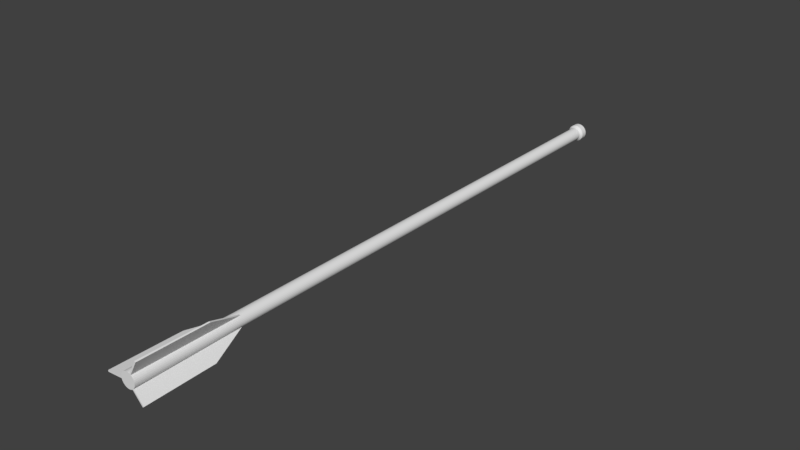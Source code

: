 # Source: arrow.blend  (saved by Blender 2.80.59; exported with 4.5.12 LTS)
import bpy
from mathutils import Matrix  # noqa: F401  (used for matrix-valued properties, if any)

bpy.ops.wm.read_factory_settings(use_empty=True)
scene = bpy.context.scene
scene.name = 'Scene'

# ---- collections
col_collection_1 = bpy.data.collections.new('Collection 1'); scene.collection.children.link(col_collection_1)

# ---- world
world_world = bpy.data.worlds.new('World'); scene.world = world_world
world_world.color = (0.05088, 0.05088, 0.05088)
world_world.use_sun_shadow = False
world_world.sun_shadow_jitter_overblur = 0.0
world_world.cycles.sampling_method = 'MANUAL'

# ---- meshes
me_cylinder = bpy.data.meshes.new('Cylinder')
me_cylinder.from_pydata([(1.835e-09, 0.8578, -1.001), (1.835e-09, 0.8578, 0.6704), (0.1673, 0.8413, -1.001), (0.1673, 0.8413, 0.6704), (0.3282, 0.7925, -1.001), (0.3282, 0.7925, 0.6704), (0.4765, 0.7132, -1.001), (0.4765, 0.7132, 0.6704), (0.6065, 0.6065, -1.001), (0.6065, 0.6065, 0.6704), (0.7132, 0.4765, -1.001), (0.7132, 0.4765, 0.6704), (0.7925, 0.3282, -1.001), (0.7925, 0.3282, 0.6704), (0.8413, 0.1673, -1.001), (0.8413, 0.1673, 0.6704), (0.8578, 5.258e-07, -1.001), (0.8578, 6.562e-07, 0.6704), (0.8413, -0.1673, -1.001), (0.8413, -0.1673, 0.6704), (0.7925, -0.3282, -1.001), (0.7925, -0.3282, 0.6704), (0.7132, -0.4765, -1.001), (0.7132, -0.4765, 0.6704), (0.6065, -0.6065, -1.001), (0.6065, -0.6065, 0.6704), (0.4765, -0.7132, -1.001), (0.4765, -0.7132, 0.6704), (0.3282, -0.7925, -1.001), (0.3282, -0.7925, 0.6704), (0.1673, -0.8413, -1.001), (0.1673, -0.8413, 0.6704), (-2.777e-07, -0.8578, -1.001), (-2.777e-07, -0.8578, 0.6704), (-0.1673, -0.8413, -1.001), (-0.1673, -0.8413, 0.6704), (-0.3282, -0.7925, -1.001), (-0.3282, -0.7925, 0.6704), (-0.4765, -0.7132, -1.001), (-0.4765, -0.7132, 0.6704), (-0.6065, -0.6065, -1.001), (-0.6065, -0.6065, 0.6704), (-0.7132, -0.4765, -1.001), (-0.7132, -0.4765, 0.6704), (-0.7925, -0.3282, -1.001), (-0.7925, -0.3282, 0.6704), (-0.8413, -0.1673, -1.001), (-0.8413, -0.1673, 0.6704), (-0.8578, 1.289e-06, -1.001), (-0.8578, 1.42e-06, 0.6704), (-0.8413, 0.1673, -1.001), (-0.8413, 0.1673, 0.6704), (-0.7925, 0.3282, -1.001), (-0.7925, 0.3282, 0.6704), (-0.7132, 0.4765, -1.001), (-0.7132, 0.4765, 0.6704), (-0.6065, 0.6065, -1.001), (-0.6065, 0.6065, 0.6704), (-0.4765, 0.7132, -1.001), (-0.4765, 0.7132, 0.6704), (-0.3282, 0.7925, -1.001), (-0.3282, 0.7925, 0.6704), (-0.1673, 0.8413, -1.001), (-0.1673, 0.8413, 0.6704), (7.602e-07, 1.135, -1.009), (0.2214, 1.113, -1.009), (0.4343, 1.048, -1.009), (0.6304, 0.9435, -1.009), (0.8024, 0.8024, -1.009), (0.9435, 0.6304, -1.009), (1.048, 0.4343, -1.009), (1.113, 0.2214, -1.009), (1.135, 3.926e-08, -1.009), (1.113, -0.2214, -1.009), (1.048, -0.4343, -1.009), (0.9435, -0.6304, -1.009), (0.8024, -0.8024, -1.009), (0.6304, -0.9435, -1.009), (0.4343, -1.048, -1.009), (0.2214, -1.113, -1.009), (3.905e-07, -1.135, -1.009), (-0.2214, -1.113, -1.009), (-0.4343, -1.048, -1.009), (-0.6304, -0.9435, -1.009), (-0.8024, -0.8024, -1.009), (-0.9435, -0.6304, -1.009), (-1.048, -0.4343, -1.009), (-1.113, -0.2214, -1.009), (-1.135, 1.049e-06, -1.009), (-1.113, 0.2214, -1.009), (-1.048, 0.4343, -1.009), (-0.9435, 0.6304, -1.009), (-0.8024, 0.8024, -1.009), (-0.6304, 0.9435, -1.009), (-0.4343, 1.048, -1.009), (-0.2214, 1.113, -1.009), (2.415e-06, 1.135, -1.031), (0.2214, 1.113, -1.031), (0.4343, 1.048, -1.031), (0.6304, 0.9435, -1.031), (0.8024, 0.8024, -1.031), (0.9435, 0.6304, -1.031), (1.048, 0.4343, -1.031), (1.113, 0.2214, -1.031), (1.135, 3.926e-08, -1.031), (1.113, -0.2214, -1.031), (1.048, -0.4343, -1.031), (0.9435, -0.6304, -1.031), (0.8024, -0.8024, -1.031), (0.6304, -0.9435, -1.031), (0.4343, -1.048, -1.031), (0.2214, -1.113, -1.031), (2.045e-06, -1.135, -1.031), (-0.2214, -1.113, -1.031), (-0.4343, -1.048, -1.031), (-0.6304, -0.9435, -1.031), (-0.8024, -0.8024, -1.031), (-0.9435, -0.6304, -1.031), (-1.048, -0.4343, -1.031), (-1.113, -0.2214, -1.031), (-1.135, 1.049e-06, -1.031), (-1.113, 0.2214, -1.031), (-1.048, 0.4343, -1.031), (-0.9435, 0.6304, -1.031), (-0.8024, 0.8024, -1.031), (-0.6304, 0.9435, -1.031), (-0.4343, 1.048, -1.031), (-0.2214, 1.113, -1.031), (7.154e-06, 0.1339, -1.065), (0.02612, 0.1313, -1.065), (0.05123, 0.1237, -1.065), (0.07437, 0.1113, -1.065), (0.09465, 0.09465, -1.065), (0.1113, 0.07436, -1.065), (0.1237, 0.05122, -1.065), (0.1313, 0.02611, -1.065), (0.1339, 2.802e-07, -1.065), (0.1313, -0.02611, -1.065), (0.1237, -0.05122, -1.065), (0.1113, -0.07436, -1.065), (0.09465, -0.09465, -1.065), (0.07437, -0.1113, -1.065), (0.05123, -0.1237, -1.065), (0.02612, -0.1313, -1.065), (7.111e-06, -0.1339, -1.065), (-0.02611, -0.1313, -1.065), (-0.05122, -0.1237, -1.065), (-0.07436, -0.1113, -1.065), (-0.09464, -0.09465, -1.065), (-0.1113, -0.07436, -1.065), (-0.1237, -0.05122, -1.065), (-0.1313, -0.02611, -1.065), (-0.1338, 3.993e-07, -1.065), (-0.1313, 0.02611, -1.065), (-0.1237, 0.05122, -1.065), (-0.1113, 0.07436, -1.065), (-0.09464, 0.09465, -1.065), (-0.07436, 0.1113, -1.065), (-0.05122, 0.1237, -1.065), (-0.02611, 0.1313, -1.065), (0.1951, 0.9808, 1.029), (-1.318e-06, 1.0, 1.029), (0.3827, 0.9239, 1.029), (0.5556, 0.8315, 1.029), (0.7071, 0.7071, 1.029), (0.8315, 0.5556, 1.029), (0.9239, 0.3827, 1.029), (0.9808, 0.1951, 1.029), (1.0, 2.049e-07, 1.029), (0.9808, -0.1951, 1.029), (0.9239, -0.3827, 1.029), (0.8315, -0.5556, 1.029), (0.7071, -0.7071, 1.029), (0.5556, -0.8315, 1.029), (0.3827, -0.9239, 1.029), (0.1951, -0.9808, 1.029), (-1.644e-06, -1.0, 1.029), (-0.1951, -0.9808, 1.029), (-0.3827, -0.9239, 1.029), (-0.5556, -0.8315, 1.029), (-0.7071, -0.7071, 1.029), (-0.8315, -0.5556, 1.029), (-0.9239, -0.3827, 1.029), (-0.9808, -0.1951, 1.029), (-1.0, 1.095e-06, 1.029), (-0.9808, 0.1951, 1.029), (-0.9239, 0.3827, 1.029), (-0.8315, 0.5556, 1.029), (-0.7071, 0.7071, 1.029), (-0.5556, 0.8315, 1.029), (-0.3827, 0.9239, 1.029), (-0.1951, 0.9808, 1.029), (2.558, -1.462, 0.7919), (2.637, -1.314, 0.7919), (2.676, -1.541, 1.028), (2.768, -1.369, 1.028), (-0.2081, 2.971, 0.7919), (-0.3755, 2.955, 0.7919), (-0.2081, 3.113, 1.028), (-0.4032, 3.094, 1.028), (-2.217, -1.711, 0.792), (-2.111, -1.841, 0.792), (-2.336, -1.79, 1.028), (-2.211, -1.942, 1.028)], [], [(0, 1, 3, 2), (2, 3, 5, 4), (4, 5, 7, 6), (6, 7, 9, 8), (8, 9, 11, 10), (10, 11, 13, 12), (12, 13, 15, 14), (14, 15, 17, 16), (16, 17, 19, 18), (18, 19, 21, 20), (20, 21, 23, 22), (22, 23, 25, 24), (24, 25, 27, 26), (26, 27, 29, 28), (28, 29, 31, 30), (30, 31, 33, 32), (32, 33, 35, 34), (34, 35, 37, 36), (36, 37, 39, 38), (38, 39, 41, 40), (40, 41, 43, 42), (42, 43, 45, 44), (44, 45, 47, 46), (46, 47, 49, 48), (48, 49, 51, 50), (50, 51, 53, 52), (52, 53, 55, 54), (54, 55, 57, 56), (56, 57, 59, 58), (58, 59, 61, 60), (9, 7, 163, 164), (60, 61, 63, 62), (62, 63, 1, 0), (16, 18, 73, 72), (73, 74, 106, 105), (34, 36, 82, 81), (52, 54, 91, 90), (8, 10, 69, 68), (26, 28, 78, 77), (44, 46, 87, 86), (0, 2, 65, 64), (62, 0, 64, 95), (18, 20, 74, 73), (36, 38, 83, 82), (54, 56, 92, 91), (10, 12, 70, 69), (28, 30, 79, 78), (46, 48, 88, 87), (2, 4, 66, 65), (20, 22, 75, 74), (38, 40, 84, 83), (56, 58, 93, 92), (12, 14, 71, 70), (30, 32, 80, 79), (48, 50, 89, 88), (4, 6, 67, 66), (22, 24, 76, 75), (40, 42, 85, 84), (58, 60, 94, 93), (14, 16, 72, 71), (32, 34, 81, 80), (50, 52, 90, 89), (6, 8, 68, 67), (24, 26, 77, 76), (42, 44, 86, 85), (60, 62, 95, 94), (108, 109, 141, 140), (87, 88, 120, 119), (74, 75, 107, 106), (88, 89, 121, 120), (75, 76, 108, 107), (89, 90, 122, 121), (76, 77, 109, 108), (90, 91, 123, 122), (77, 78, 110, 109), (64, 65, 97, 96), (91, 92, 124, 123), (78, 79, 111, 110), (65, 66, 98, 97), (92, 93, 125, 124), (79, 80, 112, 111), (66, 67, 99, 98), (93, 94, 126, 125), (80, 81, 113, 112), (67, 68, 100, 99), (94, 95, 127, 126), (81, 82, 114, 113), (68, 69, 101, 100), (95, 64, 96, 127), (82, 83, 115, 114), (69, 70, 102, 101), (83, 84, 116, 115), (70, 71, 103, 102), (84, 85, 117, 116), (71, 72, 104, 103), (85, 86, 118, 117), (72, 73, 105, 104), (86, 87, 119, 118), (128, 129, 130, 131, 132, 133, 134, 135, 136, 137, 138, 139, 140, 141, 142, 143, 144, 145, 146, 147, 148, 149, 150, 151, 152, 153, 154, 155, 156, 157, 158, 159), (122, 123, 155, 154), (109, 110, 142, 141), (96, 97, 129, 128), (123, 124, 156, 155), (110, 111, 143, 142), (97, 98, 130, 129), (124, 125, 157, 156), (111, 112, 144, 143), (98, 99, 131, 130), (125, 126, 158, 157), (112, 113, 145, 144), (99, 100, 132, 131), (126, 127, 159, 158), (113, 114, 146, 145), (100, 101, 133, 132), (127, 96, 128, 159), (114, 115, 147, 146), (101, 102, 134, 133), (115, 116, 148, 147), (102, 103, 135, 134), (116, 117, 149, 148), (103, 104, 136, 135), (117, 118, 150, 149), (104, 105, 137, 136), (118, 119, 151, 150), (105, 106, 138, 137), (119, 120, 152, 151), (106, 107, 139, 138), (120, 121, 153, 152), (107, 108, 140, 139), (121, 122, 154, 153), (160, 161, 191, 190, 189, 188, 187, 186, 185, 184, 183, 182, 181, 180, 179, 178, 177, 176, 175, 174, 173, 172, 171, 170, 169, 168, 167, 166, 165, 164, 163, 162), (27, 25, 172, 173), (45, 43, 181, 182), (63, 61, 190, 191), (19, 17, 168, 169), (37, 35, 177, 178), (55, 53, 186, 187), (11, 9, 164, 165), (29, 27, 173, 174), (47, 45, 182, 183), (3, 1, 161, 160), (191, 161, 198, 199), (21, 19, 169, 170), (39, 37, 178, 179), (57, 55, 187, 188), (13, 11, 165, 166), (31, 29, 174, 175), (49, 47, 183, 184), (5, 3, 160, 162), (21, 170, 195, 193), (41, 39, 179, 180), (59, 57, 188, 189), (15, 13, 166, 167), (33, 31, 175, 176), (51, 49, 184, 185), (7, 5, 162, 163), (25, 23, 171, 172), (180, 181, 202, 203), (61, 59, 189, 190), (17, 15, 167, 168), (35, 33, 176, 177), (53, 51, 185, 186), (192, 193, 195, 194), (171, 23, 192, 194), (170, 171, 194, 195), (23, 21, 193, 192), (196, 197, 199, 198), (1, 63, 197, 196), (161, 1, 196, 198), (63, 191, 199, 197), (200, 201, 203, 202), (43, 41, 201, 200), (181, 43, 200, 202), (41, 180, 203, 201)])
me_cylinder.use_remesh_preserve_volume = False
me_cylinder.use_remesh_preserve_attributes = False
me_cylinder.use_mirror_vertex_groups = False
me_cylinder.update()

# ---- objects
ob_cylinder = bpy.data.objects.new('Cylinder', me_cylinder)

# ---- transforms, parenting, visibility, modifiers, constraints
ob_cylinder.location = (0.0, 0.0, 0.0)
ob_cylinder.rotation_euler = (1.571, 4.712, 0.0)
ob_cylinder.scale = (0.1715, 0.1715, 6.694)
ob_cylinder.lineart.crease_threshold = 0.0

# ---- collection membership
col_collection_1.objects.link(ob_cylinder)

# ---- scene / render settings (as saved in the file)
scene.frame_start = 1; scene.frame_end = 250; scene.frame_set(1)
scene.render.engine = 'BLENDER_EEVEE_NEXT'
scene.render.resolution_percentage = 50
scene.render.dither_intensity = 0.0
scene.cycles.use_denoising = False
scene.cycles.samples = 128
scene.cycles.sampling_pattern = 'TABULATED_SOBOL'
scene.cycles.use_adaptive_sampling = False
scene.cycles.use_light_tree = False
scene.cycles.blur_glossy = 0.0
scene.cycles.sample_clamp_indirect = 0.0
scene.view_settings.view_transform = 'Standard'
bpy.context.view_layer.update()

# ---- added for rendering (the .blend has no active camera and no usable light): camera, sun
cam_auto = bpy.data.cameras.new('AutoCamera')
cam_auto.lens = 50.0
cam_auto.sensor_width = 36.0
cam_auto.clip_end = 1000.0
ob_auto_camera = bpy.data.objects.new('AutoCamera', cam_auto)
scene.collection.objects.link(ob_auto_camera)
ob_auto_camera.location = (12.9167, -15.498, 10.4509)
ob_auto_camera.rotation_euler = (1.09748, -7.21219e-08, 0.694738)
scene.camera = ob_auto_camera
light_auto_sun = bpy.data.lights.new('AutoSun', 'SUN')
light_auto_sun.energy = 3.0
light_auto_sun.angle = 0.0523599
ob_auto_sun = bpy.data.objects.new('AutoSun', light_auto_sun)
scene.collection.objects.link(ob_auto_sun)
ob_auto_sun.rotation_euler = (0.872665, 0.174533, 0.523599)
bpy.context.view_layer.update()
